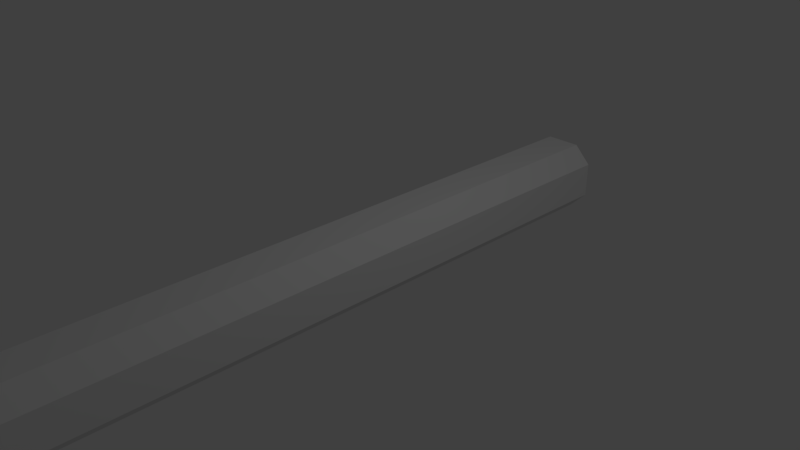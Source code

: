 # Source: pendulum2.blend  (saved by Blender 2.79.0; exported with 4.5.12 LTS)
import bpy
from mathutils import Matrix  # noqa: F401  (used for matrix-valued properties, if any)

bpy.ops.wm.read_factory_settings(use_empty=True)
scene = bpy.context.scene
scene.name = 'Scene'

# ---- collections
col_collection_1 = bpy.data.collections.new('Collection 1'); scene.collection.children.link(col_collection_1)

# ---- materials (node trees are filled in below, after node groups)
mat_material = bpy.data.materials.new('Material')
mat_material.alpha_threshold = 0.0
mat_material.use_transparent_shadow = False
mat_material.roughness = 0.5
mat_material.line_color = (0.0, 0.0, 0.0, 1.0)

# ---- material node trees

# ---- world
world_world = bpy.data.worlds.new('World'); scene.world = world_world
world_world.color = (0.05088, 0.05088, 0.05088)
world_world.use_sun_shadow = False
world_world.sun_shadow_jitter_overblur = 0.0
world_world.cycles.sampling_method = 'MANUAL'

# ---- cameras
cam_camera = bpy.data.cameras.new('Camera')
cam_camera.clip_end = 100.0
cam_camera.lens = 35.0
cam_camera.sensor_width = 32.0
cam_camera.sensor_height = 18.0
cam_camera.ortho_scale = 7.314
cam_camera.dof.focus_distance = 0.0
cam_camera.dof.aperture_fstop = 128.0

# ---- lights
light_lamp = bpy.data.lights.new('Lamp', 'POINT')
light_lamp.transmission_factor = 0.0
light_lamp.cutoff_distance = 30.0
light_lamp.energy = 100.0
light_lamp.shadow_buffer_clip_start = 1.001
light_lamp.shadow_soft_size = 0.1
light_lamp.shadow_maximum_resolution = 0.006
light_lamp.use_absolute_resolution = True

# ---- meshes
me_cube = bpy.data.meshes.new('Cube')
me_cube.from_pydata([(0.375, 4.0, 0.3751), (0.375, 4.0, -0.375), (-0.375, 4.0, -0.375), (-0.375, 4.0, 0.375), (0.375, -9.0, 0.3751), (0.375, -9.0, -0.375), (-0.375, -9.0, -0.375), (-0.375, -9.0, 0.375), (0.5, 4.0, -0.25), (-0.5, 4.0, -0.25), (0.5, -9.0, -0.25), (-0.5, -9.0, -0.25), (-0.5, 4.0, 0.25), (-0.5, -9.0, 0.25), (0.5, 4.0, 0.25), (0.5, -9.0, 0.25), (-0.25, 4.0, 0.5), (-0.25, 4.0, -0.5), (-0.25, -9.0, 0.5), (-0.25, -9.0, -0.5), (0.25, 4.0, 0.5), (0.25, 4.0, -0.5), (0.25, -9.0, 0.5), (0.25, -9.0, -0.5), (-0.5, -9.998, -1.0), (-0.5, -9.998, 1.0), (-0.5, -8.998, -1.0), (-0.5, -8.998, 1.0), (0.5, -9.998, -1.0), (0.5, -9.998, 1.0), (0.5, -8.998, -1.0), (0.5, -8.998, 1.0), (1.0, -8.94, 1.0), (1.0, -8.94, -1.0), (1.0, -9.94, -1.0), (1.0, -9.94, 1.0), (1.5, -8.84, 1.0), (1.5, -8.84, -1.0), (1.5, -9.84, -1.0), (1.5, -9.84, 1.0), (2.0, -8.74, 1.0), (2.0, -8.74, -1.0), (2.0, -9.74, -1.0), (2.0, -9.74, 1.0), (2.5, -8.64, 1.0), (2.5, -8.64, -1.0), (2.63, -9.564, -1.0), (2.63, -9.564, 1.0), (-1.0, -8.94, -1.0), (-1.0, -9.94, -1.0), (-1.0, -9.94, 1.0), (-1.0, -8.94, 1.0), (-1.5, -8.84, -1.0), (-1.5, -9.84, -1.0), (-1.5, -9.84, 1.0), (-1.5, -8.84, 1.0), (-2.0, -8.74, -1.0), (-2.0, -9.74, -1.0), (-2.0, -9.74, 1.0), (-2.0, -8.74, 1.0), (-2.5, -8.64, -1.0), (-2.63, -9.564, -1.0), (-2.63, -9.564, 1.0), (-2.5, -8.64, 1.0)], [], [(1, 8, 10, 5, 23, 21), (2, 17, 19, 6, 11, 9), (16, 3, 12, 13, 7, 18), (14, 15, 10, 8), (14, 0, 20, 22, 4, 15), (9, 11, 13, 12), (22, 20, 16, 18), (21, 23, 19, 17), (10, 15, 4, 22, 18, 7, 13, 11, 6, 19, 23, 5), (8, 1, 21, 17, 2, 9, 12, 3, 16, 20, 0, 14), (27, 26, 48, 51), (26, 27, 31, 30), (29, 28, 34, 35), (28, 29, 25, 24), (26, 30, 28, 24), (31, 27, 25, 29), (32, 35, 39, 36), (28, 30, 33, 34), (31, 29, 35, 32), (30, 31, 32, 33), (37, 36, 40, 41), (33, 32, 36, 37), (35, 34, 38, 39), (34, 33, 37, 38), (43, 42, 46, 47), (39, 38, 42, 43), (38, 37, 41, 42), (36, 39, 43, 40), (45, 44, 47, 46), (42, 41, 45, 46), (40, 43, 47, 44), (41, 40, 44, 45), (51, 48, 52, 55), (24, 25, 50, 49), (25, 27, 51, 50), (26, 24, 49, 48), (53, 54, 58, 57), (49, 50, 54, 53), (50, 51, 55, 54), (48, 49, 53, 52), (58, 59, 63, 62), (54, 55, 59, 58), (52, 53, 57, 56), (55, 52, 56, 59), (61, 62, 63, 60), (56, 57, 61, 60), (59, 56, 60, 63), (57, 58, 62, 61)])
me_cube.materials.append(mat_material)
me_cube.use_remesh_preserve_volume = False
me_cube.use_remesh_preserve_attributes = False
me_cube.use_mirror_vertex_groups = False
me_cube.update()

# ---- objects
ob_cube = bpy.data.objects.new('Cube', me_cube)
ob_lamp = bpy.data.objects.new('Lamp', light_lamp)
ob_camera = bpy.data.objects.new('Camera', cam_camera)

# ---- transforms, parenting, visibility, modifiers, constraints
ob_cube.location = (0.0, 0.0, 0.0)
ob_cube.lock_rotations_4d = False
ob_cube.empty_display_type = 'ARROWS'
ob_cube.lineart.crease_threshold = 0.0
ob_lamp.location = (4.076, 1.005, 5.904)
ob_lamp.rotation_euler = (0.6503, 0.05522, 1.866)
ob_lamp.lock_rotations_4d = False
ob_lamp.empty_display_type = 'ARROWS'
ob_lamp.color = (0.0, 0.0, 0.0, 0.0)
ob_lamp.lineart.crease_threshold = 0.0
ob_camera.location = (7.481, -6.508, 5.344)
ob_camera.rotation_euler = (1.109, 0.0, 0.8149)
ob_camera.lock_rotations_4d = False
ob_camera.empty_display_type = 'ARROWS'
ob_camera.color = (0.0, 0.0, 0.0, 0.0)
ob_camera.display_type = 'WIRE'
ob_camera.lineart.crease_threshold = 0.0

# ---- collection membership
col_collection_1.objects.link(ob_cube)
col_collection_1.objects.link(ob_lamp)
col_collection_1.objects.link(ob_camera)

# ---- scene / render settings (as saved in the file)
scene.camera = ob_camera
scene.frame_start = 1; scene.frame_end = 250; scene.frame_set(1)
scene.render.engine = 'BLENDER_EEVEE_NEXT'
scene.render.resolution_percentage = 50
scene.render.dither_intensity = 0.0
scene.cycles.use_denoising = False
scene.cycles.samples = 128
scene.cycles.sampling_pattern = 'TABULATED_SOBOL'
scene.cycles.use_adaptive_sampling = False
scene.cycles.use_light_tree = False
scene.cycles.blur_glossy = 0.0
scene.cycles.sample_clamp_indirect = 0.0
scene.view_settings.view_transform = 'Standard'
bpy.context.view_layer.update()
